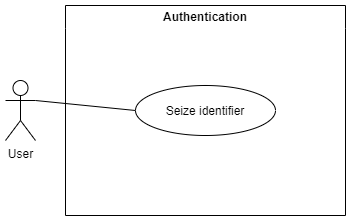

The diagram above was exported from draw.io. Its source (the exported page's mxGraphModel, read from the mxfile embedded in the PNG):
<mxGraphModel dx="1420" dy="758" grid="1" gridSize="10" guides="1" tooltips="1" connect="1" arrows="1" fold="1" page="1" pageScale="1" pageWidth="1169" pageHeight="827" math="0" shadow="0">
  <root>
    <mxCell id="0" />
    <mxCell id="1" parent="0" />
    <mxCell id="OH0ogdunzEpUHcxfyJTv-1" value="Authentication" style="swimlane;whiteSpace=wrap;html=1;swimlaneLine=0;startSize=23;" parent="1" vertex="1">
      <mxGeometry x="190" y="65" width="280" height="210" as="geometry">
        <mxRectangle x="240" y="100" width="140" height="30" as="alternateBounds" />
      </mxGeometry>
    </mxCell>
    <mxCell id="OH0ogdunzEpUHcxfyJTv-2" value="&lt;p style=&quot;line-height: 100%;&quot;&gt;Seize identifier&lt;/p&gt;" style="ellipse;whiteSpace=wrap;html=1;" parent="OH0ogdunzEpUHcxfyJTv-1" vertex="1">
      <mxGeometry x="70" y="80" width="140" height="50" as="geometry" />
    </mxCell>
    <mxCell id="OH0ogdunzEpUHcxfyJTv-5" value="User" style="shape=umlActor;verticalLabelPosition=bottom;verticalAlign=top;html=1;outlineConnect=0;" parent="1" vertex="1">
      <mxGeometry x="130" y="140" width="30" height="60" as="geometry" />
    </mxCell>
    <mxCell id="OH0ogdunzEpUHcxfyJTv-7" value="" style="endArrow=none;html=1;rounded=0;exitX=1;exitY=0.3333333333333333;exitDx=0;exitDy=0;exitPerimeter=0;entryX=0;entryY=0.5;entryDx=0;entryDy=0;" parent="1" source="OH0ogdunzEpUHcxfyJTv-5" target="OH0ogdunzEpUHcxfyJTv-2" edge="1">
      <mxGeometry width="50" height="50" relative="1" as="geometry">
        <mxPoint x="150" y="230" as="sourcePoint" />
        <mxPoint x="310" y="275" as="targetPoint" />
      </mxGeometry>
    </mxCell>
  </root>
</mxGraphModel>